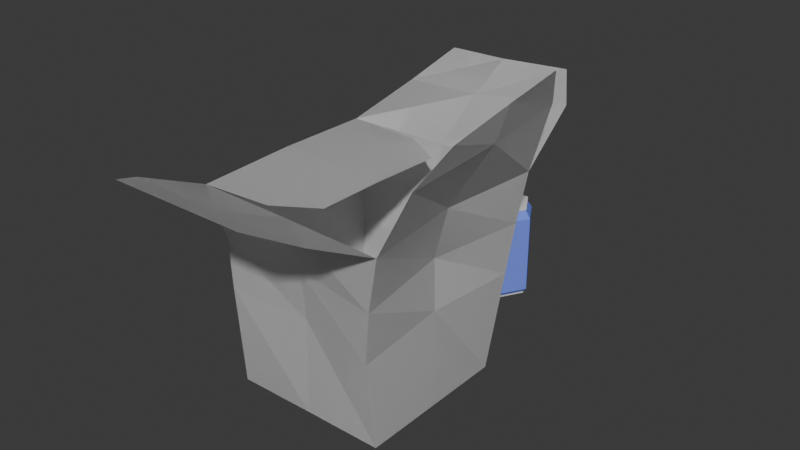 # Source: litter_KayFerreira.blend  (saved by Blender 4.0.36; exported with 4.5.12 LTS)
import bpy
from mathutils import Matrix  # noqa: F401  (used for matrix-valued properties, if any)

bpy.ops.wm.read_factory_settings(use_empty=True)
scene = bpy.context.scene
scene.name = 'Scene'

# ---- collections
col_collection = bpy.data.collections.new('Collection'); scene.collection.children.link(col_collection)

# ---- materials (node trees are filled in below, after node groups)
mat_sodacanblue = bpy.data.materials.new('sodaCanBlue')
mat_sodacanblue.use_transparent_shadow = False
mat_sodacanblue.diffuse_color = (0.1732, 0.2475, 0.8288, 1.0)
mat_sodacansilver = bpy.data.materials.new('SodaCanSilver')
mat_sodacansilver.use_transparent_shadow = False
mat_sodacansilver.diffuse_color = (0.6551, 0.6551, 0.6551, 1.0)
mat_white = bpy.data.materials.new('White')
mat_white.use_transparent_shadow = False

# ---- material node trees
mat_white.use_nodes = True; mat_white.node_tree.nodes.clear()
_N = mat_white.node_tree.nodes; _L = mat_white.node_tree.links
n0 = _N.new('ShaderNodeBsdfPrincipled'); n0.name = 'Principled BSDF'; n0.location = (10, 300)
n0.inputs[3].default_value = 1.45
n1 = _N.new('ShaderNodeOutputMaterial'); n1.name = 'Material Output'; n1.location = (300, 300)
_L.new(n0.outputs[0], n1.inputs[0])
n1.is_active_output = True

# ---- world
world_world = bpy.data.worlds.new('World'); scene.world = world_world
world_world.use_nodes = True; world_world.node_tree.nodes.clear()
_N = world_world.node_tree.nodes; _L = world_world.node_tree.links
n0 = _N.new('ShaderNodeOutputWorld'); n0.name = 'World Output'; n0.location = (300, 300)
n1 = _N.new('ShaderNodeBackground'); n1.name = 'Background'; n1.location = (10, 300)
n1.inputs[0].default_value = (0.05088, 0.05088, 0.05088, 1.0)
_L.new(n1.outputs[0], n0.inputs[0])
n0.is_active_output = True
world_world.color = (0.05088, 0.05088, 0.05088)
world_world.use_sun_shadow = False
world_world.sun_shadow_jitter_overblur = 0.0

# ---- meshes
me_cylinder = bpy.data.meshes.new('Cylinder')
me_cylinder.from_pydata([(-0.4476, 0.7639, -1.0), (-0.4058, 0.6925, 0.9362), (0.4378, 0.784, -1.0), (0.3969, 0.7107, 0.9362), (0.8853, 0.02006, -1.0), (0.8026, 0.01819, 0.9362), (0.4476, -0.7639, -1.0), (0.4058, -0.6925, 0.9362), (-0.4378, -0.784, -1.0), (-0.3969, -0.7107, 0.9362), (-0.8853, -0.02006, -1.0), (-0.8026, -0.01819, 0.9362), (-0.5031, 0.8587, 0.7689), (0.4921, 0.8813, 0.7689), (0.9953, 0.02255, 0.7689), (0.5031, -0.8587, 0.7689), (-0.4921, -0.8813, 0.7689), (-0.9953, -0.02255, 0.7689), (0.4921, 0.8813, -0.8844), (0.9953, 0.02255, -0.8844), (0.5031, -0.8587, -0.8844), (-0.4921, -0.8813, -0.8844), (-0.9953, -0.02255, -0.8844), (-0.5031, 0.8587, -0.8844), (-0.422, 0.7203, 1.007), (0.4128, 0.7392, 1.007), (0.8348, 0.01892, 1.007), (0.422, -0.7203, 1.007), (-0.4128, -0.7392, 1.007), (-0.8348, -0.01892, 1.007), (0.4206, -0.7179, 0.9418), (-0.4114, -0.7367, 0.9418), (0.4114, 0.7367, 0.9418), (0.832, 0.01885, 0.9418), (-0.832, -0.01885, 0.9418), (-0.4206, 0.7179, 0.9418), (0.4398, 0.7875, -0.9637), (0.8894, 0.02015, -0.9637), (0.4496, -0.7674, -0.9637), (-0.4398, -0.7875, -0.9637), (-0.8894, -0.02015, -0.9637), (-0.4496, 0.7674, -0.9637), (-0.5031, 0.8587, 0.07024), (0.4921, 0.8813, 0.07024), (0.9953, 0.02255, 0.07024), (0.5031, -0.8587, 0.07024), (-0.4921, -0.8813, 0.07024), (-0.9953, -0.02255, 0.07024)], [], [(12, 1, 3, 13), (13, 3, 5, 14), (14, 5, 7, 15), (15, 7, 9, 16), (31, 30, 27, 28), (16, 9, 11, 17), (17, 11, 1, 12), (0, 2, 4, 6, 8, 10), (47, 17, 12, 42), (46, 16, 17, 47), (45, 15, 16, 46), (44, 14, 15, 45), (43, 13, 14, 44), (41, 23, 18, 36), (36, 18, 19, 37), (37, 19, 20, 38), (38, 20, 21, 39), (39, 21, 22, 40), (40, 22, 23, 41), (25, 24, 29, 28, 27, 26), (33, 32, 25, 26), (34, 31, 28, 29), (32, 35, 24, 25), (30, 33, 26, 27), (35, 34, 29, 24), (1, 11, 34, 35), (7, 5, 33, 30), (3, 1, 35, 32), (11, 9, 31, 34), (5, 3, 32, 33), (9, 7, 30, 31), (10, 40, 41, 0), (8, 39, 40, 10), (6, 38, 39, 8), (4, 37, 38, 6), (2, 36, 37, 4), (0, 41, 36, 2), (23, 42, 43, 18), (18, 43, 44, 19), (19, 44, 45, 20), (20, 45, 46, 21), (21, 46, 47, 22), (22, 47, 42, 23), (42, 12, 13, 43)])
me_cylinder.polygons.foreach_set('material_index', [0, 0, 0, 0, 1, 0, 0, 1, 0, 0, 0, 0, 0, 0, 0, 0, 0, 0, 0, 1, 1, 1, 1, 1, 1, 0, 0, 0, 0, 0, 0, 1, 1, 1, 1, 1, 1, 0, 0, 0, 0, 0, 0, 0])
_uv = me_cylinder.uv_layers.new(name='UVMap')
_uv.uv.foreach_set('vector', [1.0, 0.9422, 1.0, 1.0, 0.8333, 1.0, 0.8333, 0.9422, 0.8333, 0.9422, 0.8333, 1.0, 0.6667, 1.0, 0.6667, 0.9422, 0.6667, 0.9422, 0.6667, 1.0, 0.5, 1.0, 0.5, 0.9422, 0.5, 0.9422, 0.5, 1.0, 0.3333, 1.0, 0.3333, 0.9422, 0.3333, 1.0, 0.5, 1.0, 0.5, 1.0, 0.3333, 1.0, 0.3333, 0.9422, 0.3333, 1.0, 0.1667, 1.0, 0.1667, 0.9422, 0.1667, 0.9422, 0.1667, 1.0, -8.941e-08, 1.0, -8.941e-08, 0.9422, 0.75, 0.49, 0.9578, 0.37, 0.9578, 0.13, 0.75, 0.01, 0.5422, 0.13, 0.5422, 0.37, 0.1667, 0.6667, 0.1667, 0.9422, -8.941e-08, 0.9422, -8.941e-08, 0.6667, 0.3333, 0.6667, 0.3333, 0.9422, 0.1667, 0.9422, 0.1667, 0.6667, 0.5, 0.6667, 0.5, 0.9422, 0.3333, 0.9422, 0.3333, 0.6667, 0.6667, 0.6667, 0.6667, 0.9422, 0.5, 0.9422, 0.5, 0.6667, 0.8333, 0.6667, 0.8333, 0.9422, 0.6667, 0.9422, 0.6667, 0.6667, 1.0, 0.5091, 1.0, 0.5289, 0.8333, 0.5289, 0.8333, 0.5091, 0.8333, 0.5091, 0.8333, 0.5289, 0.6667, 0.5289, 0.6667, 0.5091, 0.6667, 0.5091, 0.6667, 0.5289, 0.5, 0.5289, 0.5, 0.5091, 0.5, 0.5091, 0.5, 0.5289, 0.3333, 0.5289, 0.3333, 0.5091, 0.3333, 0.5091, 0.3333, 0.5289, 0.1667, 0.5289, 0.1667, 0.5091, 0.1667, 0.5091, 0.1667, 0.5289, -8.941e-08, 0.5289, -8.941e-08, 0.5091, 0.4578, 0.37, 0.25, 0.49, 0.04215, 0.37, 0.04215, 0.13, 0.25, 0.01, 0.4578, 0.13, 0.6667, 1.0, 0.8333, 1.0, 0.8333, 1.0, 0.6667, 1.0, 0.1667, 1.0, 0.3333, 1.0, 0.3333, 1.0, 0.1667, 1.0, 0.8333, 1.0, 1.0, 1.0, 1.0, 1.0, 0.8333, 1.0, 0.5, 1.0, 0.6667, 1.0, 0.6667, 1.0, 0.5, 1.0, -8.941e-08, 1.0, 0.1667, 1.0, 0.1667, 1.0, -8.941e-08, 1.0, -8.941e-08, 1.0, 0.1667, 1.0, 0.1667, 1.0, -8.941e-08, 1.0, 0.5, 1.0, 0.6667, 1.0, 0.6667, 1.0, 0.5, 1.0, 0.8333, 1.0, 1.0, 1.0, 1.0, 1.0, 0.8333, 1.0, 0.1667, 1.0, 0.3333, 1.0, 0.3333, 1.0, 0.1667, 1.0, 0.6667, 1.0, 0.8333, 1.0, 0.8333, 1.0, 0.6667, 1.0, 0.3333, 1.0, 0.5, 1.0, 0.5, 1.0, 0.3333, 1.0, 0.1667, 0.5, 0.1667, 0.5091, -8.941e-08, 0.5091, -8.941e-08, 0.5, 0.3333, 0.5, 0.3333, 0.5091, 0.1667, 0.5091, 0.1667, 0.5, 0.5, 0.5, 0.5, 0.5091, 0.3333, 0.5091, 0.3333, 0.5, 0.6667, 0.5, 0.6667, 0.5091, 0.5, 0.5091, 0.5, 0.5, 0.8333, 0.5, 0.8333, 0.5091, 0.6667, 0.5091, 0.6667, 0.5, 1.0, 0.5, 1.0, 0.5091, 0.8333, 0.5091, 0.8333, 0.5, 1.0, 0.5289, 1.0, 0.6667, 0.8333, 0.6667, 0.8333, 0.5289, 0.8333, 0.5289, 0.8333, 0.6667, 0.6667, 0.6667, 0.6667, 0.5289, 0.6667, 0.5289, 0.6667, 0.6667, 0.5, 0.6667, 0.5, 0.5289, 0.5, 0.5289, 0.5, 0.6667, 0.3333, 0.6667, 0.3333, 0.5289, 0.3333, 0.5289, 0.3333, 0.6667, 0.1667, 0.6667, 0.1667, 0.5289, 0.1667, 0.5289, 0.1667, 0.6667, -8.941e-08, 0.6667, -8.941e-08, 0.5289, 1.0, 0.6667, 1.0, 0.9422, 0.8333, 0.9422, 0.8333, 0.6667])
me_cylinder.materials.append(mat_sodacanblue)
me_cylinder.materials.append(mat_sodacansilver)
me_cylinder.update()
me_cube_002 = bpy.data.meshes.new('Cube.002')
me_cube_002.from_pydata([(-0.7837, -0.7837, -1.0), (-0.8995, -0.9764, 1.02), (-0.7819, 0.7837, -0.9997), (0.7811, -0.7837, -1.003), (0.9961, -0.9942, 0.9858), (0.7837, 0.7837, -1.0), (-0.7872, -0.8608, 0.01684), (-0.7821, 0.8833, 0.0172), (0.8882, 0.8871, 0.000702), (0.7665, -0.8813, -0.1295), (-0.9925, 1.006, 0.9802), (1.001, 1.002, 1.001), (-0.6498, 2.096, 1.489), (0.6569, 2.083, 1.556), (-0.8783, 1.713, 1.209), (0.9285, 1.667, 1.392), (-0.236, -0.9102, 1.006), (-0.2591, 0.9784, 0.9747), (0.1478, -0.658, 1.002), (0.1532, 0.7305, 0.9782), (0.9186, -1.647, 1.316), (-0.9141, -1.65, 1.321), (0.662, -2.021, 1.505), (-0.6569, -2.021, 1.505), (1.416, 0.6606, 2.098), (1.399, -0.6095, 1.876), (1.247, 0.9178, 1.711), (1.232, -0.8714, 1.552), (-0.7828, -0.0003594, -1.0), (0.7837, 0.0, -1.0), (0.7802, -0.000416, -0.01774), (-0.7588, -0.01543, 0.02693), (0.8989, -0.0005281, 0.9949), (-0.9406, 0.02313, 1.024), (-0.2551, 0.007046, 1.008), (0.148, 0.00291, 0.9996), (1.305, 0.02855, 1.653), (1.441, 0.02264, 2.022), (-0.7679, -0.9026, 0.5349), (0.8659, -0.945, 0.4292), (-0.8861, 0.948, 0.5109), (0.9352, 0.9458, 0.4996), (0.7678, -0.0007403, 0.4885), (-0.801, 0.02092, 0.5436), (-9.867e-05, 0.7826, -0.9998), (0.0004223, -0.7823, -1.0), (0.03024, -0.9864, 1.011), (0.03662, -0.7932, -0.033), (0.006067, 0.8447, 0.009597), (0.01108, 1.058, 0.9697), (-0.001308, 1.577, 1.305), (-0.01206, 2.029, 1.528), (0.00261, -1.65, 1.321), (0.002569, -2.021, 1.505), (0.0, 0.0, -1.0), (0.06502, -0.8769, 0.5006), (0.007061, 0.9751, 0.4874)], [], [(43, 33, 10, 40), (56, 49, 11, 41), (42, 32, 4, 39), (55, 46, 1, 38), (54, 29, 3, 45), (45, 47, 6, 0), (29, 30, 9, 3), (44, 48, 8, 5), (28, 31, 7, 2), (36, 27, 25, 37), (50, 15, 13, 51), (50, 14, 10, 49), (34, 17, 10, 33), (34, 16, 18, 35), (52, 21, 1, 46), (52, 20, 22, 53), (36, 26, 11, 32), (27, 36, 32, 4), (17, 34, 35, 19), (16, 34, 33, 1), (26, 36, 37, 24), (0, 6, 31, 28), (5, 8, 30, 29), (44, 5, 29, 54), (41, 11, 32, 42), (38, 1, 33, 43), (6, 38, 43, 31), (8, 41, 42, 30), (47, 55, 38, 6), (30, 42, 39, 9), (48, 56, 41, 8), (31, 43, 40, 7), (7, 40, 56, 48), (9, 39, 55, 47), (2, 44, 54, 28), (21, 52, 53, 23), (20, 52, 46, 4), (15, 50, 49, 11), (14, 50, 51, 12), (2, 7, 48, 44), (3, 9, 47, 45), (28, 54, 45, 0), (39, 4, 46, 55), (40, 10, 49, 56)])
_uv = me_cube_002.uv_layers.new(name='UVMap')
_uv.uv.foreach_set('vector', [0.5625, 0.125, 0.625, 0.125, 0.625, 0.25, 0.5625, 0.25, 0.5625, 0.375, 0.625, 0.375, 0.625, 0.5, 0.5625, 0.5, 0.5625, 0.625, 0.625, 0.625, 0.625, 0.75, 0.5625, 0.75, 0.5625, 0.875, 0.625, 0.875, 0.625, 1.0, 0.5625, 1.0, 0.25, 0.625, 0.375, 0.625, 0.375, 0.75, 0.25, 0.75, 0.375, 0.875, 0.5, 0.875, 0.5, 1.0, 0.375, 1.0, 0.375, 0.625, 0.5, 0.625, 0.5, 0.75, 0.375, 0.75, 0.375, 0.375, 0.5, 0.375, 0.5, 0.5, 0.375, 0.5, 0.375, 0.125, 0.5, 0.125, 0.5, 0.25, 0.375, 0.25, 0.0, 0.0, 0.0, 0.0, 0.0, 0.0, 0.0, 0.0, 0.0, 0.0, 0.0, 0.0, 0.0, 0.0, 0.0, 0.0, 0.0, 0.0, 0.0, 0.0, 0.0, 0.0, 0.0, 0.0, 0.0, 0.0, 0.0, 0.0, 0.0, 0.0, 0.0, 0.0, 0.0, 0.0, 0.0, 0.0, 0.0, 0.0, 0.0, 0.0, 0.0, 0.0, 0.0, 0.0, 0.0, 0.0, 0.0, 0.0, 0.0, 0.0, 0.0, 0.0, 0.0, 0.0, 0.0, 0.0, 0.0, 0.0, 0.0, 0.0, 0.0, 0.0, 0.0, 0.0, 0.0, 0.0, 0.0, 0.0, 0.0, 0.0, 0.0, 0.0, 0.0, 0.0, 0.0, 0.0, 0.0, 0.0, 0.0, 0.0, 0.0, 0.0, 0.0, 0.0, 0.0, 0.0, 0.0, 0.0, 0.0, 0.0, 0.0, 0.0, 0.0, 0.0, 0.0, 0.0, 0.375, 0.0, 0.5, 0.0, 0.5, 0.125, 0.375, 0.125, 0.375, 0.5, 0.5, 0.5, 0.5, 0.625, 0.375, 0.625, 0.25, 0.5, 0.375, 0.5, 0.375, 0.625, 0.25, 0.625, 0.5625, 0.5, 0.625, 0.5, 0.625, 0.625, 0.5625, 0.625, 0.5625, 0.0, 0.625, 0.0, 0.625, 0.125, 0.5625, 0.125, 0.5, 0.0, 0.5625, 0.0, 0.5625, 0.125, 0.5, 0.125, 0.5, 0.5, 0.5625, 0.5, 0.5625, 0.625, 0.5, 0.625, 0.5, 0.875, 0.5625, 0.875, 0.5625, 1.0, 0.5, 1.0, 0.5, 0.625, 0.5625, 0.625, 0.5625, 0.75, 0.5, 0.75, 0.5, 0.375, 0.5625, 0.375, 0.5625, 0.5, 0.5, 0.5, 0.5, 0.125, 0.5625, 0.125, 0.5625, 0.25, 0.5, 0.25, 0.5, 0.25, 0.5625, 0.25, 0.5625, 0.375, 0.5, 0.375, 0.5, 0.75, 0.5625, 0.75, 0.5625, 0.875, 0.5, 0.875, 0.125, 0.5, 0.25, 0.5, 0.25, 0.625, 0.125, 0.625, 0.0, 0.0, 0.0, 0.0, 0.0, 0.0, 0.0, 0.0, 0.0, 0.0, 0.0, 0.0, 0.0, 0.0, 0.0, 0.0, 0.0, 0.0, 0.0, 0.0, 0.0, 0.0, 0.0, 0.0, 0.0, 0.0, 0.0, 0.0, 0.0, 0.0, 0.0, 0.0, 0.375, 0.25, 0.5, 0.25, 0.5, 0.375, 0.375, 0.375, 0.375, 0.75, 0.5, 0.75, 0.5, 0.875, 0.375, 0.875, 0.125, 0.625, 0.25, 0.625, 0.25, 0.75, 0.125, 0.75, 0.5625, 0.75, 0.625, 0.75, 0.625, 0.875, 0.5625, 0.875, 0.5625, 0.25, 0.625, 0.25, 0.625, 0.375, 0.5625, 0.375])
me_cube_002.materials.append(mat_white)
me_cube_002.update()
me_cube_001 = bpy.data.meshes.new('Cube.001')
me_cube_001.from_pydata([(-0.7837, -0.7837, -1.0), (-0.8995, -0.9764, 1.02), (-0.7819, 0.7837, -0.9997), (0.7811, -0.7837, -1.003), (0.9961, -0.9942, 0.9858), (0.7837, 0.7837, -1.0), (-0.7872, -0.8608, 0.01684), (-0.7821, 0.8833, 0.0172), (0.8882, 0.8871, 0.000702), (0.7665, -0.8813, -0.1295), (-0.9925, 1.006, 0.9802), (1.001, 1.002, 1.001), (-0.6498, 2.096, 1.489), (0.6569, 2.083, 1.556), (-0.8783, 1.713, 1.209), (0.9285, 1.667, 1.392), (-0.236, -0.9102, 1.006), (-0.2591, 0.9784, 0.9747), (0.1478, -0.658, 1.002), (0.1532, 0.7305, 0.9782), (0.9186, -1.647, 1.316), (-0.9141, -1.65, 1.321), (0.662, -2.021, 1.505), (-0.6569, -2.021, 1.505), (1.416, 0.6606, 2.098), (1.399, -0.6095, 1.876), (1.247, 0.9178, 1.711), (1.232, -0.8714, 1.552), (-0.7828, -0.0003594, -1.0), (0.7837, 0.0, -1.0), (0.7802, -0.000416, -0.01774), (-0.7588, -0.01543, 0.02693), (0.8989, -0.0005281, 0.9949), (-0.9406, 0.02313, 1.024), (-0.2551, 0.007046, 1.008), (0.148, 0.00291, 0.9996), (1.305, 0.02855, 1.653), (1.441, 0.02264, 2.022), (-0.7679, -0.9026, 0.5349), (0.8659, -0.945, 0.4292), (-0.8861, 0.948, 0.5109), (0.9352, 0.9458, 0.4996), (0.7678, -0.0007403, 0.4885), (-0.801, 0.02092, 0.5436), (-9.867e-05, 0.7826, -0.9998), (0.0004223, -0.7823, -1.0), (0.03024, -0.9864, 1.011), (0.03662, -0.7932, -0.033), (0.006067, 0.8447, 0.009597), (0.01108, 1.058, 0.9697), (-0.001308, 1.577, 1.305), (-0.01206, 2.029, 1.528), (0.00261, -1.65, 1.321), (0.002569, -2.021, 1.505), (0.0, 0.0, -1.0), (0.06502, -0.8769, 0.5006), (0.007061, 0.9751, 0.4874)], [], [(43, 40, 10, 33), (56, 41, 11, 49), (42, 39, 4, 32), (55, 38, 1, 46), (54, 45, 3, 29), (45, 0, 6, 47), (29, 3, 9, 30), (44, 5, 8, 48), (28, 2, 7, 31), (36, 37, 25, 27), (50, 51, 13, 15), (50, 49, 10, 14), (34, 33, 10, 17), (34, 35, 18, 16), (52, 46, 1, 21), (52, 53, 22, 20), (36, 32, 11, 26), (27, 4, 32, 36), (17, 19, 35, 34), (16, 1, 33, 34), (26, 24, 37, 36), (0, 28, 31, 6), (5, 29, 30, 8), (44, 54, 29, 5), (41, 42, 32, 11), (38, 43, 33, 1), (6, 31, 43, 38), (8, 30, 42, 41), (47, 6, 38, 55), (30, 9, 39, 42), (48, 8, 41, 56), (31, 7, 40, 43), (7, 48, 56, 40), (9, 47, 55, 39), (2, 28, 54, 44), (21, 23, 53, 52), (20, 4, 46, 52), (15, 11, 49, 50), (14, 12, 51, 50), (2, 44, 48, 7), (3, 45, 47, 9), (28, 0, 45, 54), (39, 55, 46, 4), (40, 56, 49, 10)])
_uv = me_cube_001.uv_layers.new(name='UVMap')
_uv.uv.foreach_set('vector', [0.5625, 0.125, 0.5625, 0.25, 0.625, 0.25, 0.625, 0.125, 0.5625, 0.375, 0.5625, 0.5, 0.625, 0.5, 0.625, 0.375, 0.5625, 0.625, 0.5625, 0.75, 0.625, 0.75, 0.625, 0.625, 0.5625, 0.875, 0.5625, 1.0, 0.625, 1.0, 0.625, 0.875, 0.25, 0.625, 0.25, 0.75, 0.375, 0.75, 0.375, 0.625, 0.375, 0.875, 0.375, 1.0, 0.5, 1.0, 0.5, 0.875, 0.375, 0.625, 0.375, 0.75, 0.5, 0.75, 0.5, 0.625, 0.375, 0.375, 0.375, 0.5, 0.5, 0.5, 0.5, 0.375, 0.375, 0.125, 0.375, 0.25, 0.5, 0.25, 0.5, 0.125, 0.0, 0.0, 0.0, 0.0, 0.0, 0.0, 0.0, 0.0, 0.0, 0.0, 0.0, 0.0, 0.0, 0.0, 0.0, 0.0, 0.0, 0.0, 0.0, 0.0, 0.0, 0.0, 0.0, 0.0, 0.0, 0.0, 0.0, 0.0, 0.0, 0.0, 0.0, 0.0, 0.0, 0.0, 0.0, 0.0, 0.0, 0.0, 0.0, 0.0, 0.0, 0.0, 0.0, 0.0, 0.0, 0.0, 0.0, 0.0, 0.0, 0.0, 0.0, 0.0, 0.0, 0.0, 0.0, 0.0, 0.0, 0.0, 0.0, 0.0, 0.0, 0.0, 0.0, 0.0, 0.0, 0.0, 0.0, 0.0, 0.0, 0.0, 0.0, 0.0, 0.0, 0.0, 0.0, 0.0, 0.0, 0.0, 0.0, 0.0, 0.0, 0.0, 0.0, 0.0, 0.0, 0.0, 0.0, 0.0, 0.0, 0.0, 0.0, 0.0, 0.0, 0.0, 0.0, 0.0, 0.375, 0.0, 0.375, 0.125, 0.5, 0.125, 0.5, 0.0, 0.375, 0.5, 0.375, 0.625, 0.5, 0.625, 0.5, 0.5, 0.25, 0.5, 0.25, 0.625, 0.375, 0.625, 0.375, 0.5, 0.5625, 0.5, 0.5625, 0.625, 0.625, 0.625, 0.625, 0.5, 0.5625, 0.0, 0.5625, 0.125, 0.625, 0.125, 0.625, 0.0, 0.5, 0.0, 0.5, 0.125, 0.5625, 0.125, 0.5625, 0.0, 0.5, 0.5, 0.5, 0.625, 0.5625, 0.625, 0.5625, 0.5, 0.5, 0.875, 0.5, 1.0, 0.5625, 1.0, 0.5625, 0.875, 0.5, 0.625, 0.5, 0.75, 0.5625, 0.75, 0.5625, 0.625, 0.5, 0.375, 0.5, 0.5, 0.5625, 0.5, 0.5625, 0.375, 0.5, 0.125, 0.5, 0.25, 0.5625, 0.25, 0.5625, 0.125, 0.5, 0.25, 0.5, 0.375, 0.5625, 0.375, 0.5625, 0.25, 0.5, 0.75, 0.5, 0.875, 0.5625, 0.875, 0.5625, 0.75, 0.125, 0.5, 0.125, 0.625, 0.25, 0.625, 0.25, 0.5, 0.0, 0.0, 0.0, 0.0, 0.0, 0.0, 0.0, 0.0, 0.0, 0.0, 0.0, 0.0, 0.0, 0.0, 0.0, 0.0, 0.0, 0.0, 0.0, 0.0, 0.0, 0.0, 0.0, 0.0, 0.0, 0.0, 0.0, 0.0, 0.0, 0.0, 0.0, 0.0, 0.375, 0.25, 0.375, 0.375, 0.5, 0.375, 0.5, 0.25, 0.375, 0.75, 0.375, 0.875, 0.5, 0.875, 0.5, 0.75, 0.125, 0.625, 0.125, 0.75, 0.25, 0.75, 0.25, 0.625, 0.5625, 0.75, 0.5625, 0.875, 0.625, 0.875, 0.625, 0.75, 0.5625, 0.25, 0.5625, 0.375, 0.625, 0.375, 0.625, 0.25])
me_cube_001.materials.append(mat_white)
me_cube_001.update()

# ---- objects
ob_bepis = bpy.data.objects.new('bepis', me_cylinder)
ob_takeout = bpy.data.objects.new('takeout', me_cube_002)
ob_takeoutflip = bpy.data.objects.new('takeoutFlip', me_cube_001)

# ---- transforms, parenting, visibility, modifiers, constraints
ob_bepis.location = (0.0, 0.0, 0.4952)
ob_bepis.scale = (0.3035, 0.298, 0.4956)
ob_takeout.location = (0.0, -2.166, 1.016)
ob_takeoutflip.location = (0.0, -2.166, 1.016)

# ---- collection membership
col_collection.objects.link(ob_bepis)
col_collection.objects.link(ob_takeout)
col_collection.objects.link(ob_takeoutflip)

# ---- scene / render settings (as saved in the file)
scene.frame_start = 1; scene.frame_end = 250; scene.frame_set(1)
scene.render.engine = 'BLENDER_EEVEE_NEXT'
scene.cycles.sampling_pattern = 'TABULATED_SOBOL'
bpy.context.view_layer.update()

# ---- added for rendering (the .blend has no active camera and no usable light): camera, sun
cam_auto = bpy.data.cameras.new('AutoCamera')
cam_auto.lens = 50.0
cam_auto.sensor_width = 36.0
cam_auto.clip_end = 1000.0
ob_auto_camera = bpy.data.objects.new('AutoCamera', cam_auto)
scene.collection.objects.link(ob_auto_camera)
ob_auto_camera.location = (5.72987, -8.56888, 5.96131)
ob_auto_camera.rotation_euler = (1.09748, -7.21219e-08, 0.694738)
scene.camera = ob_auto_camera
light_auto_sun = bpy.data.lights.new('AutoSun', 'SUN')
light_auto_sun.energy = 3.0
light_auto_sun.angle = 0.0523599
ob_auto_sun = bpy.data.objects.new('AutoSun', light_auto_sun)
scene.collection.objects.link(ob_auto_sun)
ob_auto_sun.rotation_euler = (0.872665, 0.174533, 0.523599)
bpy.context.view_layer.update()
